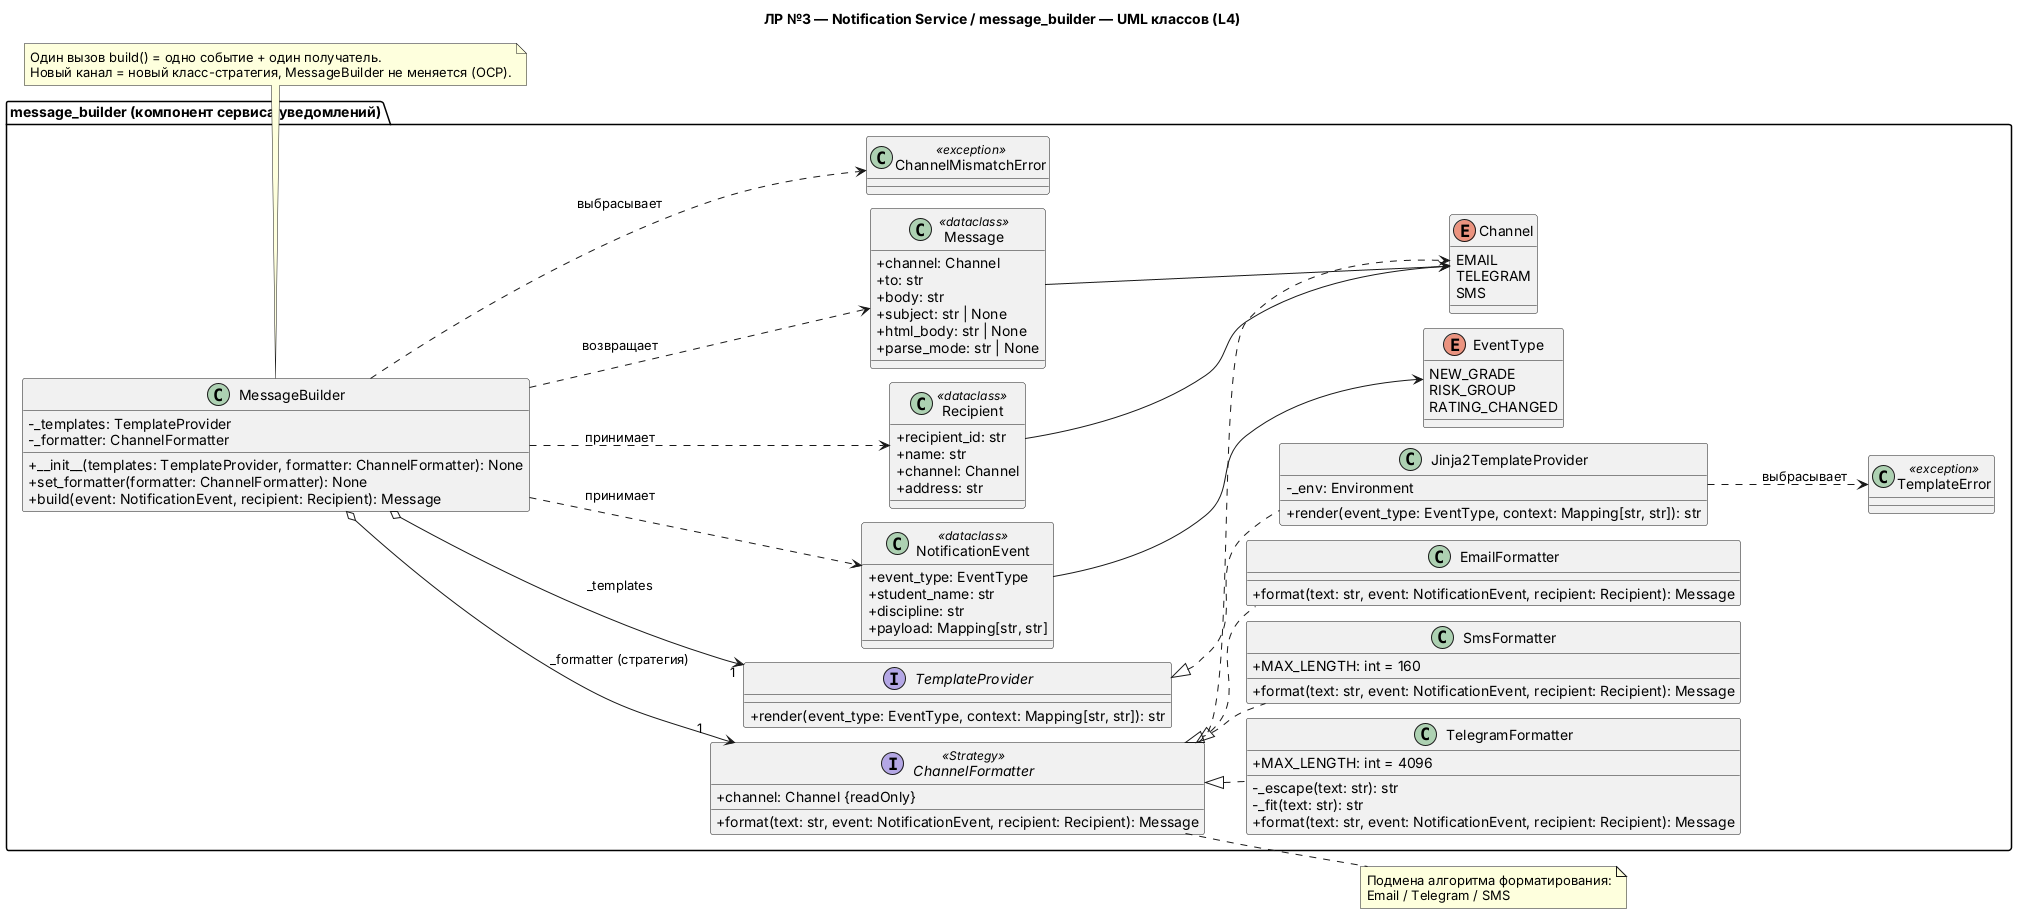

The diagram above was rendered by PlantUML. Its source (embedded in the PNG):
@startuml
' ЛР3, C4 Level 4 / UML Class Diagram: компонент message_builder (notification_service)
skinparam classAttributeIconSize 0
left to right direction
skinparam nodesep 15
skinparam ranksep 40
title ЛР №3 — Notification Service / message_builder — UML классов (L4)

package "message_builder (компонент сервиса уведомлений)" {
  class MessageBuilder {
    - _templates: TemplateProvider
    - _formatter: ChannelFormatter
    + __init__(templates: TemplateProvider, formatter: ChannelFormatter): None
    + set_formatter(formatter: ChannelFormatter): None
    + build(event: NotificationEvent, recipient: Recipient): Message
  }
  interface ChannelFormatter <<Strategy>> {
    + channel: Channel {readOnly}
    + format(text: str, event: NotificationEvent, recipient: Recipient): Message
  }
  class EmailFormatter {
    + format(text: str, event: NotificationEvent, recipient: Recipient): Message
  }
  class TelegramFormatter {
    + MAX_LENGTH: int = 4096
    - _escape(text: str): str
    - _fit(text: str): str
    + format(text: str, event: NotificationEvent, recipient: Recipient): Message
  }
  class SmsFormatter {
    + MAX_LENGTH: int = 160
    + format(text: str, event: NotificationEvent, recipient: Recipient): Message
  }
  interface TemplateProvider {
    + render(event_type: EventType, context: Mapping[str, str]): str
  }
  class Jinja2TemplateProvider {
    - _env: Environment
    + render(event_type: EventType, context: Mapping[str, str]): str
  }
  class NotificationEvent <<dataclass>> {
    + event_type: EventType
    + student_name: str
    + discipline: str
    + payload: Mapping[str, str]
  }
  class Recipient <<dataclass>> {
    + recipient_id: str
    + name: str
    + channel: Channel
    + address: str
  }
  class Message <<dataclass>> {
    + channel: Channel
    + to: str
    + body: str
    + subject: str | None
    + html_body: str | None
    + parse_mode: str | None
  }
  enum Channel {
    EMAIL
    TELEGRAM
    SMS
  }
  enum EventType {
    NEW_GRADE
    RISK_GROUP
    RATING_CHANGED
  }
  class ChannelMismatchError <<exception>>
  class TemplateError <<exception>>
}

MessageBuilder o--> "1" ChannelFormatter : _formatter (стратегия)
MessageBuilder o--> "1" TemplateProvider : _templates
ChannelFormatter <|.. EmailFormatter
ChannelFormatter <|.. TelegramFormatter
ChannelFormatter <|.. SmsFormatter
TemplateProvider <|.. Jinja2TemplateProvider
MessageBuilder ..> NotificationEvent : принимает
MessageBuilder ..> Recipient : принимает
MessageBuilder ..> Message : возвращает
MessageBuilder ..> ChannelMismatchError : выбрасывает
Jinja2TemplateProvider ..> TemplateError : выбрасывает
NotificationEvent --> EventType
Recipient --> Channel
Message --> Channel
ChannelFormatter ..> Channel

note bottom of MessageBuilder
  Один вызов build() = одно событие + один получатель.
  Новый канал = новый класс-стратегия, MessageBuilder не меняется (OCP).
end note
note right of ChannelFormatter
  Подмена алгоритма форматирования:
  Email / Telegram / SMS
end note
@enduml